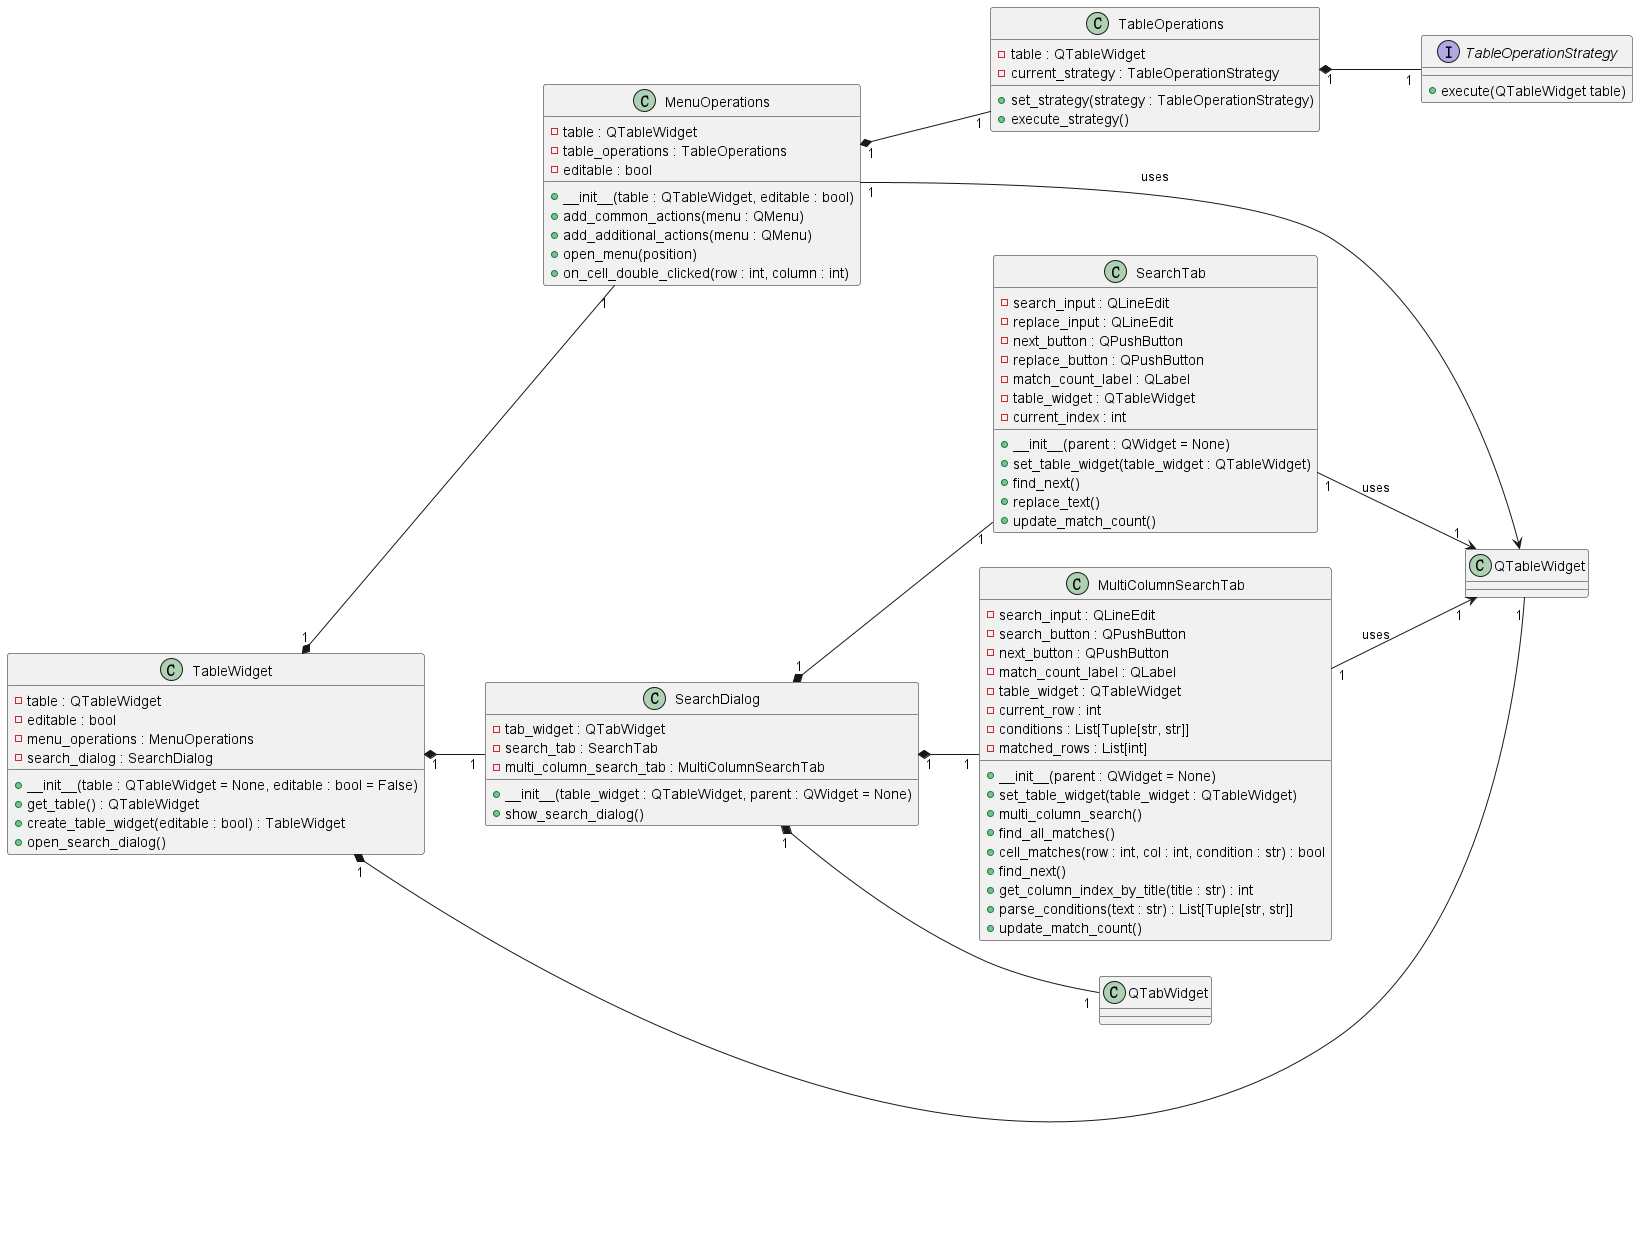

The diagram above was rendered by PlantUML. Its source (embedded in the PNG):
@startuml core_class_diagram

left to right direction

' 定义接口 TableOperationStrategy
interface TableOperationStrategy {
    +execute(QTableWidget table)
}

' 定义上下文类 TableOperations
class TableOperations {
    -table : QTableWidget
    -current_strategy : TableOperationStrategy
    +set_strategy(strategy : TableOperationStrategy)
    +execute_strategy()
}

' 定义类 MenuOperations
class MenuOperations {
    -table : QTableWidget
    -table_operations : TableOperations
    -editable : bool
    +__init__(table : QTableWidget, editable : bool)
    +add_common_actions(menu : QMenu)
    +add_additional_actions(menu : QMenu)
    +open_menu(position)
    +on_cell_double_clicked(row : int, column : int)
}

' 定义类 TableWidget
class TableWidget {
    -table : QTableWidget
    -editable : bool
    -menu_operations : MenuOperations
    -search_dialog : SearchDialog
    +__init__(table : QTableWidget = None, editable : bool = False)
    +get_table() : QTableWidget
    +create_table_widget(editable : bool) : TableWidget
    +open_search_dialog()
}

' 定义类 SearchDialog
class SearchDialog {
    -tab_widget : QTabWidget
    -search_tab : SearchTab
    -multi_column_search_tab : MultiColumnSearchTab
    +__init__(table_widget : QTableWidget, parent : QWidget = None)
    +show_search_dialog()
}

' 定义类 SearchTab
class SearchTab {
    -search_input : QLineEdit
    -replace_input : QLineEdit
    -next_button : QPushButton
    -replace_button : QPushButton
    -match_count_label : QLabel
    -table_widget : QTableWidget
    -current_index : int
    +__init__(parent : QWidget = None)
    +set_table_widget(table_widget : QTableWidget)
    +find_next()
    +replace_text()
    +update_match_count()
}

' 定义类 MultiColumnSearchTab
class MultiColumnSearchTab {
    -search_input : QLineEdit
    -search_button : QPushButton
    -next_button : QPushButton
    -match_count_label : QLabel
    -table_widget : QTableWidget
    -current_row : int
    -conditions : List[Tuple[str, str]]
    -matched_rows : List[int]
    +__init__(parent : QWidget = None)
    +set_table_widget(table_widget : QTableWidget)
    +multi_column_search()
    +find_all_matches()
    +cell_matches(row : int, col : int, condition : str) : bool
    +find_next()
    +get_column_index_by_title(title : str) : int
    +parse_conditions(text : str) : List[Tuple[str, str]]
    +update_match_count()
}

' 显示类之间的关系
TableOperations "1" *-- "1" TableOperationStrategy
MenuOperations "1" *-- "1" TableOperations
MenuOperations "1" --> QTableWidget : uses
TableWidget "1" *-- "1" QTableWidget
TableWidget "1" *-- "1" MenuOperations
TableWidget "1" *-- "1" SearchDialog
SearchDialog "1" *-- "1" QTabWidget
SearchDialog "1" *-- "1" SearchTab
SearchDialog "1" *-- "1" MultiColumnSearchTab
SearchTab "1" --> "1" QTableWidget : uses
MultiColumnSearchTab "1" --> "1" QTableWidget : uses

@enduml